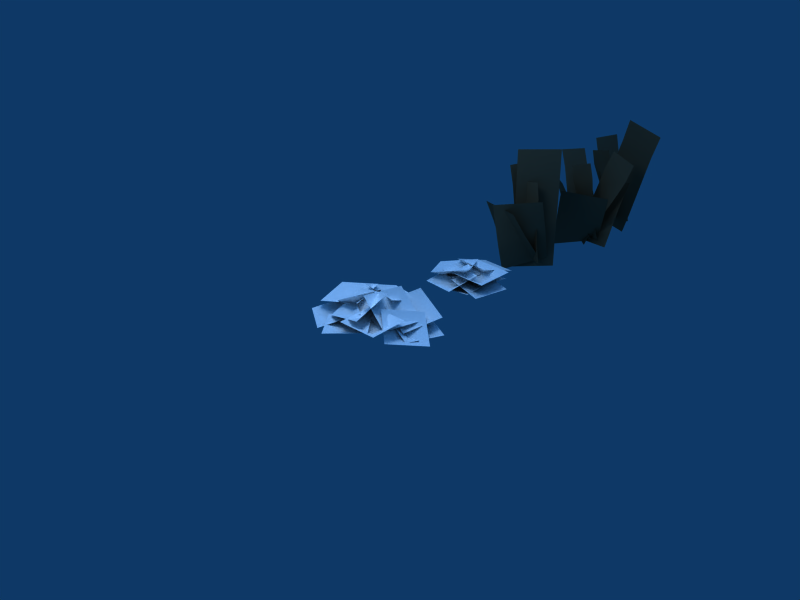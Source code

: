 # Source: foliage.blend  (saved by Blender 2.49.2; exported with 4.5.12 LTS)
import bpy
from mathutils import Matrix  # noqa: F401  (used for matrix-valued properties, if any)

bpy.ops.wm.read_factory_settings(use_empty=True)
scene = bpy.context.scene
scene.name = 'Scene'

# ---- collections
col_collection_1 = bpy.data.collections.new('Collection 1'); scene.collection.children.link(col_collection_1)

# ---- materials (node trees are filled in below, after node groups)
mat_foliage = bpy.data.materials.new('foliage')
mat_foliage.alpha_threshold = 0.0
mat_foliage.preview_render_type = 'FLAT'
mat_foliage.diffuse_color = (1.0, 1.0, 1.0, 1.0)
mat_foliage.roughness = 0.5
mat_foliage.specular_intensity = 0.0
mat_foliage.line_color = (0.0, 0.0, 0.0, 1.0)
mat_foliage_1 = bpy.data.materials.new('foliage_1')
mat_foliage_1.alpha_threshold = 0.0
mat_foliage_1.preview_render_type = 'FLAT'
mat_foliage_1.diffuse_color = (0.4018, 0.3603, 0.2791, 1.0)
mat_foliage_1.roughness = 0.5
mat_foliage_1.specular_intensity = 0.0
mat_foliage_1_001 = bpy.data.materials.new('foliage_1.001')
mat_foliage_1_001.alpha_threshold = 0.0
mat_foliage_1_001.preview_render_type = 'FLAT'
mat_foliage_1_001.diffuse_color = (0.4018, 0.3603, 0.2791, 1.0)
mat_foliage_1_001.roughness = 0.5
mat_foliage_1_001.specular_intensity = 0.0
mat_foliage_1_002 = bpy.data.materials.new('foliage_1.002')
mat_foliage_1_002.alpha_threshold = 0.0
mat_foliage_1_002.preview_render_type = 'FLAT'
mat_foliage_1_002.diffuse_color = (0.4018, 0.3603, 0.2791, 1.0)
mat_foliage_1_002.roughness = 0.5
mat_foliage_1_002.specular_intensity = 0.0

# ---- material node trees

# ---- world
world_world = bpy.data.worlds.new('World'); scene.world = world_world
world_world.color = (0.05656, 0.2208, 0.4)
world_world.use_sun_shadow = False
world_world.sun_shadow_jitter_overblur = 0.0
world_world.cycles.sampling_method = 'MANUAL'
world_world.cycles.sample_map_resolution = 256

# ---- cameras
cam_camera = bpy.data.cameras.new('Camera')
cam_camera.passepartout_alpha = 0.2
cam_camera.clip_end = 100.0
cam_camera.lens = 35.0
cam_camera.ortho_scale = 7.314
cam_camera.show_passepartout = False
cam_camera.show_safe_areas = True
cam_camera.dof.focus_distance = 0.0
cam_camera.dof.aperture_fstop = 128.0

# ---- lights
light_lamp_001 = bpy.data.lights.new('Lamp.001', 'SUN')
light_lamp_001.color = (0.484, 0.6847, 1.0)
light_lamp_001.transmission_factor = 0.0
light_lamp_001.angle = 1.571
light_lamp_001.energy = 1.0
light_lamp_001.shadow_buffer_clip_start = 0.5
light_lamp_001.shadow_soft_size = 1.0
light_lamp_001.shadow_cascade_max_distance = 1000.0
light_lamp_001.cycles.use_multiple_importance_sampling = False
light_spot = bpy.data.lights.new('Spot', 'POINT')
light_spot.transmission_factor = 0.0
light_spot.cutoff_distance = 30.0
light_spot.energy = 200.0
light_spot.shadow_buffer_clip_start = 1.001
light_spot.shadow_soft_size = 1.0
light_spot.shadow_maximum_resolution = 0.006
light_spot.use_absolute_resolution = True
light_spot.cycles.use_multiple_importance_sampling = False

# ---- meshes
me_leaves2 = bpy.data.meshes.new('leaves2')
me_leaves2.from_pydata([(0.03635, -0.2366, -0.01696), (0.3861, -0.4862, 0.09176), (0.2967, 0.1429, 0.05918), (-0.3351, 0.05011, 0.04592), (-0.2457, -0.579, 0.07849), (0.1416, 0.04465, -0.02787), (0.4725, 0.3369, 0.1248), (-0.154, 0.4058, 0.03341), (-0.231, -0.2245, 0.08755), (0.3955, -0.2935, 0.1789), (-0.2114, 0.05133, -0.01502), (0.2213, 0.1644, 0.1798), (-0.3217, 0.4996, 0.1426), (-0.6581, -0.04378, 0.1565), (-0.1151, -0.3789, 0.1936), (0.2986, -0.1317, 0.01683), (0.661, 0.1241, 0.07679), (0.05911, 0.2198, 0.1708), (-0.03673, -0.3948, 0.1805), (0.5651, -0.4905, 0.08652), (-0.0349, -0.3392, 0.03337), (-0.2937, -0.0523, 0.242), (-0.3695, -0.6097, 0.121), (0.1992, -0.6928, 0.1474), (0.2751, -0.1354, 0.2684), (-0.1916, -0.1107, 0.09069), (-0.3461, -0.5438, 0.2536), (0.1961, -0.2238, 0.3642), (-0.1145, 0.3294, 0.2865), (-0.6567, 0.009415, 0.1759), (0.2361, -0.03725, 0.09932), (-0.07784, 0.2761, 0.3023), (-0.07768, -0.3628, 0.2825), (0.5612, -0.362, 0.263), (0.561, 0.2769, 0.2828), (0.009479, 0.291, 0.04311), (0.3677, 0.6071, 0.1415), (-0.2656, 0.6879, 0.1117), (-0.3516, 0.08184, 0.2958), (0.2818, 0.001048, 0.3255)], [], [(3, 0, 2), (4, 0, 3), (1, 0, 4), (2, 0, 1), (8, 5, 7), (9, 5, 8), (6, 5, 9), (7, 5, 6), (13, 10, 12), (14, 10, 13), (11, 10, 14), (12, 10, 11), (18, 15, 17), (19, 15, 18), (16, 15, 19), (17, 15, 16), (23, 20, 22), (24, 20, 23), (21, 20, 24), (22, 20, 21), (28, 25, 27), (29, 25, 28), (26, 25, 29), (27, 25, 26), (33, 30, 32), (34, 30, 33), (31, 30, 34), (32, 30, 31), (38, 35, 37), (39, 35, 38), (36, 35, 39), (37, 35, 36)])
me_leaves2.polygons.foreach_set('use_smooth', [True] * 32)
_uv = me_leaves2.uv_layers.new(name='UVTex')
_uv.uv.foreach_set('vector', [1.0, 1.0, 0.5, 0.75, 1.0, 0.5, 5.96e-08, 1.0, 0.5, 0.75, 1.0, 1.0, 0.0, 0.5, 0.5, 0.75, 5.96e-08, 1.0, 1.0, 0.5, 0.5, 0.75, 0.0, 0.5, 1.0, 1.0, 0.5, 0.75, 1.0, 0.5, 5.96e-08, 1.0, 0.5, 0.75, 1.0, 1.0, 0.0, 0.5, 0.5, 0.75, 5.96e-08, 1.0, 1.0, 0.5, 0.5, 0.75, 0.0, 0.5, 1.0, 1.0, 0.5, 0.75, 1.0, 0.5, 5.96e-08, 1.0, 0.5, 0.75, 1.0, 1.0, 0.0, 0.5, 0.5, 0.75, 5.96e-08, 1.0, 1.0, 0.5, 0.5, 0.75, 0.0, 0.5, 1.0, 1.0, 0.5, 0.75, 1.0, 0.5, 5.96e-08, 1.0, 0.5, 0.75, 1.0, 1.0, 0.0, 0.5, 0.5, 0.75, 5.96e-08, 1.0, 1.0, 0.5, 0.5, 0.75, 0.0, 0.5, 1.0, 0.5, 0.5, 0.25, 1.0, 0.0, 5.96e-08, 0.5, 0.5, 0.25, 1.0, 0.5, 0.0, 5.96e-08, 0.5, 0.25, 5.96e-08, 0.5, 1.0, 0.0, 0.5, 0.25, 0.0, 5.96e-08, 1.0, 1.0, 0.5, 0.75, 1.0, 0.5, 5.96e-08, 1.0, 0.5, 0.75, 1.0, 1.0, 0.0, 0.5, 0.5, 0.75, 5.96e-08, 1.0, 1.0, 0.5, 0.5, 0.75, 0.0, 0.5, 1.0, 1.0, 0.5, 0.75, 1.0, 0.5, 5.96e-08, 1.0, 0.5, 0.75, 1.0, 1.0, 0.0, 0.5, 0.5, 0.75, 5.96e-08, 1.0, 1.0, 0.5, 0.5, 0.75, 0.0, 0.5, 1.0, 0.5, 0.5, 0.25, 1.0, 0.0, 5.96e-08, 0.5, 0.5, 0.25, 1.0, 0.5, 0.0, 5.96e-08, 0.5, 0.25, 5.96e-08, 0.5, 1.0, 0.0, 0.5, 0.25, 0.0, 5.96e-08])
_ca = me_leaves2.color_attributes.new('Col', 'BYTE_COLOR', 'CORNER')
_ca.data.foreach_set('color', [1.0, 1.0, 1.0, 1.0, 0.1095, 0.1095, 0.1095, 1.0, 1.0, 1.0, 1.0, 1.0, 0.402, 0.402, 0.402, 1.0, 0.1095, 0.1095, 0.1095, 1.0, 1.0, 1.0, 1.0, 1.0, 0.3095, 0.3095, 0.3095, 1.0, 0.1095, 0.1095, 0.1095, 1.0, 0.402, 0.402, 0.402, 1.0, 1.0, 1.0, 1.0, 1.0, 0.1095, 0.1095, 0.1095, 1.0, 0.3095, 0.3095, 0.3095, 1.0, 1.0, 1.0, 1.0, 1.0, 0.1095, 0.1095, 0.1095, 1.0, 1.0, 1.0, 1.0, 1.0, 0.402, 0.402, 0.402, 1.0, 0.1095, 0.1095, 0.1095, 1.0, 1.0, 1.0, 1.0, 1.0, 0.3095, 0.3095, 0.3095, 1.0, 0.1095, 0.1095, 0.1095, 1.0, 0.402, 0.402, 0.402, 1.0, 1.0, 1.0, 1.0, 1.0, 0.1095, 0.1095, 0.1095, 1.0, 0.3095, 0.3095, 0.3095, 1.0, 1.0, 1.0, 1.0, 1.0, 0.1095, 0.1095, 0.1095, 1.0, 1.0, 1.0, 1.0, 1.0, 0.402, 0.402, 0.402, 1.0, 0.1095, 0.1095, 0.1095, 1.0, 1.0, 1.0, 1.0, 1.0, 0.3095, 0.3095, 0.3095, 1.0, 0.1095, 0.1095, 0.1095, 1.0, 0.402, 0.402, 0.402, 1.0, 1.0, 1.0, 1.0, 1.0, 0.1095, 0.1095, 0.1095, 1.0, 0.3095, 0.3095, 0.3095, 1.0, 1.0, 1.0, 1.0, 1.0, 0.107, 0.107, 0.107, 1.0, 1.0, 1.0, 1.0, 1.0, 1.0, 1.0, 1.0, 1.0, 0.107, 0.107, 0.107, 1.0, 1.0, 1.0, 1.0, 1.0, 1.0, 1.0, 1.0, 1.0, 0.107, 0.107, 0.107, 1.0, 1.0, 1.0, 1.0, 1.0, 1.0, 1.0, 1.0, 1.0, 0.107, 0.107, 0.107, 1.0, 1.0, 1.0, 1.0, 1.0, 1.0, 1.0, 1.0, 1.0, 0.5583, 0.5583, 0.5583, 1.0, 1.0, 1.0, 1.0, 1.0, 0.5647, 0.5647, 0.5647, 1.0, 0.5583, 0.5583, 0.5583, 1.0, 1.0, 1.0, 1.0, 1.0, 0.6105, 0.6105, 0.6105, 1.0, 0.5583, 0.5583, 0.5583, 1.0, 0.5647, 0.5647, 0.5647, 1.0, 1.0, 1.0, 1.0, 1.0, 0.5583, 0.5583, 0.5583, 1.0, 0.6105, 0.6105, 0.6105, 1.0, 1.0, 1.0, 1.0, 1.0, 0.6038, 0.6038, 0.6038, 1.0, 1.0, 1.0, 1.0, 1.0, 1.0, 1.0, 1.0, 1.0, 0.6038, 0.6038, 0.6038, 1.0, 1.0, 1.0, 1.0, 1.0, 1.0, 1.0, 1.0, 1.0, 0.6038, 0.6038, 0.6038, 1.0, 1.0, 1.0, 1.0, 1.0, 1.0, 1.0, 1.0, 1.0, 0.6038, 0.6038, 0.6038, 1.0, 1.0, 1.0, 1.0, 1.0, 1.0, 1.0, 1.0, 1.0, 0.5647, 0.5647, 0.5647, 1.0, 1.0, 1.0, 1.0, 1.0, 1.0, 1.0, 1.0, 1.0, 0.5647, 0.5647, 0.5647, 1.0, 1.0, 1.0, 1.0, 1.0, 1.0, 1.0, 1.0, 1.0, 0.5647, 0.5647, 0.5647, 1.0, 1.0, 1.0, 1.0, 1.0, 1.0, 1.0, 1.0, 1.0, 0.5647, 0.5647, 0.5647, 1.0, 1.0, 1.0, 1.0, 1.0, 1.0, 1.0, 1.0, 1.0, 0.5841, 0.5841, 0.5841, 1.0, 1.0, 1.0, 1.0, 1.0, 0.491, 0.491, 0.491, 1.0, 0.5841, 0.5841, 0.5841, 1.0, 1.0, 1.0, 1.0, 1.0, 1.0, 1.0, 1.0, 1.0, 0.5841, 0.5841, 0.5841, 1.0, 0.491, 0.491, 0.491, 1.0, 1.0, 1.0, 1.0, 1.0, 0.5841, 0.5841, 0.5841, 1.0, 1.0, 1.0, 1.0, 1.0])
me_leaves2.materials.append(mat_foliage)
me_leaves2.use_remesh_preserve_volume = False
me_leaves2.use_remesh_preserve_attributes = False
me_leaves2.use_mirror_vertex_groups = False
me_leaves2.update()
me_leaves1 = bpy.data.meshes.new('leaves1')
me_leaves1.from_pydata([(0.2575, -0.305, 0.1027), (0.5542, 0.0407, 0.2771), (-0.08253, -0.01234, 0.2943), (-0.02945, -0.6493, 0.2951), (0.6073, -0.5963, 0.2779), (-0.06414, 0.0384, 0.004951), (0.1856, 0.4092, 0.2001), (-0.4436, 0.3127, 0.1418), (-0.3498, -0.3187, 0.1748), (0.2794, -0.2222, 0.2331), (-0.3436, 0.05553, 0.116), (-0.06423, 0.1545, 0.5035), (-0.4449, 0.5311, 0.1545), (-0.8227, 0.03147, 0.02733), (-0.442, -0.3452, 0.3763), (0.1449, 0.1168, 0.1799), (0.5653, 0.3637, 0.1626), (0.03052, 0.4701, 0.4962), (-0.08579, -0.1583, 0.5102), (0.449, -0.2647, 0.1766), (0.5047, 0.03697, 0.01847), (0.1646, -0.05734, 0.3552), (0.6347, -0.4218, 0.1213), (0.9884, 0.1005, 0.01814), (0.5183, 0.465, 0.2521), (-0.4241, -0.3493, 0.0398), (-0.8789, -0.4904, 0.1455), (-0.3288, -0.8158, 0.146), (-0.01199, -0.2801, 0.2915), (-0.5621, 0.04538, 0.291), (0.3137, 0.4033, 0.09067), (-0.01186, 0.1235, 0.3222), (0.5715, -0.01074, 0.09807), (0.7492, 0.595, 0.198), (0.1659, 0.7292, 0.4222), (-0.5585, 0.01526, 0.1597), (-0.7679, -0.4096, 0.2763), (-0.1729, -0.1961, 0.3709), (-0.3934, 0.4029, 0.4056), (-0.9884, 0.1893, 0.311), (-0.161, 0.43, 0.1462), (0.1847, 0.771, 0.1931), (-0.4522, 0.8129, 0.2268), (-0.4803, 0.2124, 0.4439), (0.1566, 0.1704, 0.4102), (0.4534, 0.2656, -0.01762), (0.7357, -0.1187, 0.05385), (0.8814, 0.4985, -0.001958), (0.3031, 0.6632, 0.149), (0.1575, 0.04601, 0.2048), (-0.2986, 0.01844, 0.4178), (-0.6939, 0.4718, 0.2015), (-0.1915, 0.8275, 0.02907), (0.2037, 0.3741, 0.2454), (-0.2456, 0.3435, 0.058), (0.3204, 0.04261, 0.1778), (-0.1948, 0.4019, 0.2674), (0.1219, 0.921, 0.1184), (0.6371, 0.5617, 0.02878), (0.1617, 0.4531, 0.01864), (-0.08104, -0.9354, 0.2006), (-0.5128, -0.4657, 0.1742), (-0.04449, -0.03222, 0.1991), (0.3873, -0.5019, 0.2254), (-0.0476, -0.4849, 0.07473), (0.1721, 0.07597, 0.5543), (0.1829, -0.5225, 0.3301), (-0.4391, -0.481, 0.1891), (-0.45, 0.1175, 0.4133), (-0.09148, -0.1392, 0.2047)], [], [(3, 0, 2), (4, 0, 3), (1, 0, 4), (2, 0, 1), (8, 5, 7), (9, 5, 8), (6, 5, 9), (7, 5, 6), (13, 10, 12), (14, 10, 13), (11, 10, 14), (12, 10, 11), (18, 15, 17), (19, 15, 18), (16, 15, 19), (17, 15, 16), (23, 20, 22), (24, 20, 23), (21, 20, 24), (22, 20, 21), (28, 25, 27), (29, 25, 28), (26, 25, 29), (27, 25, 26), (33, 30, 32), (34, 30, 33), (31, 30, 34), (32, 30, 31), (38, 35, 37), (39, 35, 38), (36, 35, 39), (37, 35, 36), (43, 40, 42), (44, 40, 43), (41, 40, 44), (42, 40, 41), (48, 45, 47), (49, 45, 48), (46, 45, 49), (47, 45, 46), (52, 54, 53), (53, 54, 50), (50, 54, 51), (51, 54, 52), (57, 59, 58), (58, 59, 55), (55, 59, 56), (56, 59, 57), (62, 64, 63), (63, 64, 60), (60, 64, 61), (61, 64, 62), (67, 69, 68), (68, 69, 65), (65, 69, 66), (66, 69, 67)])
me_leaves1.polygons.foreach_set('use_smooth', [True] * 56)
_uv = me_leaves1.uv_layers.new(name='UVTex')
_uv.uv.foreach_set('vector', [1.0, 1.0, 0.5, 0.75, 1.0, 0.5, 5.96e-08, 1.0, 0.5, 0.75, 1.0, 1.0, 0.0, 0.5, 0.5, 0.75, 5.96e-08, 1.0, 1.0, 0.5, 0.5, 0.75, 0.0, 0.5, 1.0, 0.5, 0.5, 0.25, 1.0, 0.0, 5.96e-08, 0.5, 0.5, 0.25, 1.0, 0.5, 0.0, 5.96e-08, 0.5, 0.25, 5.96e-08, 0.5, 1.0, 0.0, 0.5, 0.25, 0.0, 5.96e-08, 1.0, 1.0, 0.5, 0.75, 1.0, 0.5, 5.96e-08, 1.0, 0.5, 0.75, 1.0, 1.0, 0.0, 0.5, 0.5, 0.75, 5.96e-08, 1.0, 1.0, 0.5, 0.5, 0.75, 0.0, 0.5, 1.0, 0.5, 0.5, 0.25, 1.0, 0.0, 5.96e-08, 0.5, 0.5, 0.25, 1.0, 0.5, 0.0, 5.96e-08, 0.5, 0.25, 5.96e-08, 0.5, 1.0, 0.0, 0.5, 0.25, 0.0, 5.96e-08, 1.0, 1.0, 0.5, 0.75, 1.0, 0.5, 5.96e-08, 1.0, 0.5, 0.75, 1.0, 1.0, 0.0, 0.5, 0.5, 0.75, 5.96e-08, 1.0, 1.0, 0.5, 0.5, 0.75, 0.0, 0.5, 1.0, 0.5, 0.5, 0.25, 1.0, 0.0, 5.96e-08, 0.5, 0.5, 0.25, 1.0, 0.5, 0.0, 5.96e-08, 0.5, 0.25, 5.96e-08, 0.5, 1.0, 0.0, 0.5, 0.25, 0.0, 5.96e-08, 1.0, 0.5, 0.5, 0.25, 1.0, 0.0, 5.96e-08, 0.5, 0.5, 0.25, 1.0, 0.5, 0.0, 5.96e-08, 0.5, 0.25, 5.96e-08, 0.5, 1.0, 0.0, 0.5, 0.25, 0.0, 5.96e-08, 1.0, 1.0, 0.5, 0.75, 1.0, 0.5, 5.96e-08, 1.0, 0.5, 0.75, 1.0, 1.0, 0.0, 0.5, 0.5, 0.75, 5.96e-08, 1.0, 1.0, 0.5, 0.5, 0.75, 0.0, 0.5, 1.0, 0.5, 0.5, 0.25, 1.0, 0.0, 5.96e-08, 0.5, 0.5, 0.25, 1.0, 0.5, 0.0, 5.96e-08, 0.5, 0.25, 5.96e-08, 0.5, 1.0, 0.0, 0.5, 0.25, 0.0, 5.96e-08, 1.0, 0.5, 0.5, 0.25, 1.0, 0.0, 5.96e-08, 0.5, 0.5, 0.25, 1.0, 0.5, 0.0, 5.96e-08, 0.5, 0.25, 5.96e-08, 0.5, 1.0, 0.0, 0.5, 0.25, 0.0, 5.96e-08, 1.0, 0.0, 0.5, 0.25, 0.0, 5.96e-08, 0.0, 5.96e-08, 0.5, 0.25, 5.96e-08, 0.5, 5.96e-08, 0.5, 0.5, 0.25, 1.0, 0.5, 1.0, 0.5, 0.5, 0.25, 1.0, 0.0, 1.0, 0.0, 0.5, 0.25, 0.0, 5.96e-08, 0.0, 5.96e-08, 0.5, 0.25, 5.96e-08, 0.5, 5.96e-08, 0.5, 0.5, 0.25, 1.0, 0.5, 1.0, 0.5, 0.5, 0.25, 1.0, 0.0, 1.0, 0.5, 0.5, 0.75, 0.0, 0.5, 0.0, 0.5, 0.5, 0.75, 5.96e-08, 1.0, 5.96e-08, 1.0, 0.5, 0.75, 1.0, 1.0, 1.0, 1.0, 0.5, 0.75, 1.0, 0.5, 1.0, 0.5, 0.5, 0.75, 0.0, 0.5, 0.0, 0.5, 0.5, 0.75, 5.96e-08, 1.0, 5.96e-08, 1.0, 0.5, 0.75, 1.0, 1.0, 1.0, 1.0, 0.5, 0.75, 1.0, 0.5])
_ca = me_leaves1.color_attributes.new('Col', 'BYTE_COLOR', 'CORNER')
_ca.data.foreach_set('color', [0.9911, 0.9911, 0.9911, 1.0, 0.3231, 0.3231, 0.3231, 1.0, 0.2346, 0.2346, 0.2346, 1.0, 0.9911, 0.9911, 0.9911, 1.0, 0.3231, 0.3231, 0.3231, 1.0, 0.9911, 0.9911, 0.9911, 1.0, 0.3419, 0.3419, 0.3419, 1.0, 0.3231, 0.3231, 0.3231, 1.0, 0.9911, 0.9911, 0.9911, 1.0, 0.2346, 0.2346, 0.2346, 1.0, 0.3231, 0.3231, 0.3231, 1.0, 0.3419, 0.3419, 0.3419, 1.0, 0.2086, 0.2086, 0.2086, 1.0, 0.07421, 0.07421, 0.07421, 1.0, 0.02843, 0.02843, 0.02843, 1.0, 0.1384, 0.1384, 0.1384, 1.0, 0.07421, 0.07421, 0.07421, 1.0, 0.2086, 0.2086, 0.2086, 1.0, 0.3663, 0.3663, 0.3663, 1.0, 0.07421, 0.07421, 0.07421, 1.0, 0.1384, 0.1384, 0.1384, 1.0, 0.02843, 0.02843, 0.02843, 1.0, 0.07421, 0.07421, 0.07421, 1.0, 0.3663, 0.3663, 0.3663, 1.0, 0.2747, 0.2747, 0.2747, 1.0, 0.1384, 0.1384, 0.1384, 1.0, 0.1651, 0.1651, 0.1651, 1.0, 0.5841, 0.5841, 0.5841, 1.0, 0.1384, 0.1384, 0.1384, 1.0, 0.2747, 0.2747, 0.2747, 1.0, 0.8796, 0.8796, 0.8796, 1.0, 0.1384, 0.1384, 0.1384, 1.0, 0.5841, 0.5841, 0.5841, 1.0, 0.1651, 0.1651, 0.1651, 1.0, 0.1384, 0.1384, 0.1384, 1.0, 0.8796, 0.8796, 0.8796, 1.0, 0.7379, 0.7379, 0.7379, 1.0, 0.4287, 0.4287, 0.4287, 1.0, 0.9647, 0.9647, 0.9647, 1.0, 0.4125, 0.4125, 0.4125, 1.0, 0.4287, 0.4287, 0.4287, 1.0, 0.7379, 0.7379, 0.7379, 1.0, 0.9911, 0.9911, 0.9911, 1.0, 0.4287, 0.4287, 0.4287, 1.0, 0.4125, 0.4125, 0.4125, 1.0, 0.9647, 0.9647, 0.9647, 1.0, 0.4287, 0.4287, 0.4287, 1.0, 0.9911, 0.9911, 0.9911, 1.0, 0.9911, 0.9911, 0.9911, 1.0, 0.2582, 0.2582, 0.2582, 1.0, 0.9911, 0.9911, 0.9911, 1.0, 0.9911, 0.9911, 0.9911, 1.0, 0.2582, 0.2582, 0.2582, 1.0, 0.9911, 0.9911, 0.9911, 1.0, 0.5271, 0.5271, 0.5271, 1.0, 0.2582, 0.2582, 0.2582, 1.0, 0.9911, 0.9911, 0.9911, 1.0, 0.9911, 0.9911, 0.9911, 1.0, 0.2582, 0.2582, 0.2582, 1.0, 0.5271, 0.5271, 0.5271, 1.0, 0.3419, 0.3419, 0.3419, 1.0, 0.1878, 0.1878, 0.1878, 1.0, 0.956, 0.956, 0.956, 1.0, 0.3231, 0.3231, 0.3231, 1.0, 0.1878, 0.1878, 0.1878, 1.0, 0.3419, 0.3419, 0.3419, 1.0, 0.9911, 0.9911, 0.9911, 1.0, 0.1878, 0.1878, 0.1878, 1.0, 0.3231, 0.3231, 0.3231, 1.0, 0.956, 0.956, 0.956, 1.0, 0.1878, 0.1878, 0.1878, 1.0, 0.9911, 0.9911, 0.9911, 1.0, 0.9911, 0.9911, 0.9911, 1.0, 0.5906, 0.5906, 0.5906, 1.0, 0.4564, 0.4564, 0.4564, 1.0, 0.956, 0.956, 0.956, 1.0, 0.5906, 0.5906, 0.5906, 1.0, 0.9911, 0.9911, 0.9911, 1.0, 0.6172, 0.6172, 0.6172, 1.0, 0.5906, 0.5906, 0.5906, 1.0, 0.956, 0.956, 0.956, 1.0, 0.4564, 0.4564, 0.4564, 1.0, 0.5906, 0.5906, 0.5906, 1.0, 0.6172, 0.6172, 0.6172, 1.0, 0.7913, 0.7913, 0.7913, 1.0, 0.1714, 0.1714, 0.1714, 1.0, 0.4564, 0.4564, 0.4564, 1.0, 0.9911, 0.9911, 0.9911, 1.0, 0.1714, 0.1714, 0.1714, 1.0, 0.7913, 0.7913, 0.7913, 1.0, 0.9911, 0.9911, 0.9911, 1.0, 0.1714, 0.1714, 0.1714, 1.0, 0.9911, 0.9911, 0.9911, 1.0, 0.4564, 0.4564, 0.4564, 1.0, 0.1714, 0.1714, 0.1714, 1.0, 0.9911, 0.9911, 0.9911, 1.0, 0.491, 0.491, 0.491, 1.0, 0.6584, 0.6584, 0.6584, 1.0, 0.9911, 0.9911, 0.9911, 1.0, 0.2195, 0.2195, 0.2195, 1.0, 0.6584, 0.6584, 0.6584, 1.0, 0.491, 0.491, 0.491, 1.0, 0.9911, 0.9911, 0.9911, 1.0, 0.6584, 0.6584, 0.6584, 1.0, 0.2195, 0.2195, 0.2195, 1.0, 0.9911, 0.9911, 0.9911, 1.0, 0.6584, 0.6584, 0.6584, 1.0, 0.9911, 0.9911, 0.9911, 1.0, 0.6308, 0.6308, 0.6308, 1.0, 0.0331, 0.0331, 0.0331, 1.0, 0.9911, 0.9911, 0.9911, 1.0, 0.4564, 0.4564, 0.4564, 1.0, 0.0331, 0.0331, 0.0331, 1.0, 0.6308, 0.6308, 0.6308, 1.0, 0.5841, 0.5841, 0.5841, 1.0, 0.0331, 0.0331, 0.0331, 1.0, 0.4564, 0.4564, 0.4564, 1.0, 0.9911, 0.9911, 0.9911, 1.0, 0.0331, 0.0331, 0.0331, 1.0, 0.5841, 0.5841, 0.5841, 1.0, 0.402, 0.402, 0.402, 1.0, 0.04971, 0.04971, 0.04971, 1.0, 0.08022, 0.08022, 0.08022, 1.0, 0.08022, 0.08022, 0.08022, 1.0, 0.04971, 0.04971, 0.04971, 1.0, 0.3515, 0.3515, 0.3515, 1.0, 0.3515, 0.3515, 0.3515, 1.0, 0.04971, 0.04971, 0.04971, 1.0, 0.7231, 0.7231, 0.7231, 1.0, 0.7231, 0.7231, 0.7231, 1.0, 0.04971, 0.04971, 0.04971, 1.0, 0.402, 0.402, 0.402, 1.0, 0.624, 0.624, 0.624, 1.0, 0.016, 0.016, 0.016, 1.0, 0.5395, 0.5395, 0.5395, 1.0, 0.5395, 0.5395, 0.5395, 1.0, 0.016, 0.016, 0.016, 1.0, 0.8879, 0.8879, 0.8879, 1.0, 0.8879, 0.8879, 0.8879, 1.0, 0.016, 0.016, 0.016, 1.0, 0.4564, 0.4564, 0.4564, 1.0, 0.4564, 0.4564, 0.4564, 1.0, 0.016, 0.016, 0.016, 1.0, 0.624, 0.624, 0.624, 1.0, 0.1651, 0.1651, 0.1651, 1.0, 0.05448, 0.05448, 0.05448, 1.0, 0.5395, 0.5395, 0.5395, 1.0, 0.5395, 0.5395, 0.5395, 1.0, 0.05448, 0.05448, 0.05448, 1.0, 0.8228, 0.8228, 0.8228, 1.0, 0.8228, 0.8228, 0.8228, 1.0, 0.05448, 0.05448, 0.05448, 1.0, 0.5271, 0.5271, 0.5271, 1.0, 0.5271, 0.5271, 0.5271, 1.0, 0.05448, 0.05448, 0.05448, 1.0, 0.1651, 0.1651, 0.1651, 1.0, 0.5906, 0.5906, 0.5906, 1.0, 0.5457, 0.5457, 0.5457, 1.0, 0.7305, 0.7305, 0.7305, 1.0, 0.7305, 0.7305, 0.7305, 1.0, 0.5457, 0.5457, 0.5457, 1.0, 0.9911, 0.9911, 0.9911, 1.0, 0.9911, 0.9911, 0.9911, 1.0, 0.5457, 0.5457, 0.5457, 1.0, 0.9911, 0.9911, 0.9911, 1.0, 0.9911, 0.9911, 0.9911, 1.0, 0.5457, 0.5457, 0.5457, 1.0, 0.5906, 0.5906, 0.5906, 1.0])
me_leaves1.materials.append(mat_foliage)
me_leaves1.use_remesh_preserve_volume = False
me_leaves1.use_remesh_preserve_attributes = False
me_leaves1.use_mirror_vertex_groups = False
me_leaves1.update()
me_bush1 = bpy.data.meshes.new('bush1')
me_bush1.from_pydata([(0.23, 0.2987, 0.001011), (-0.07943, -0.08915, -0.06128), (0.1413, 0.3179, 0.3219), (0.03576, 0.3495, 0.6368), (-0.09015, 0.3929, 0.9448), (-0.2284, 0.4398, 1.249), (-0.3227, 0.4638, 1.568), (-0.1681, -0.06994, 0.2596), (-0.2315, -0.07039, 0.5894), (-0.2876, -0.07137, 0.9213), (-0.3456, -0.06359, 1.252), (-0.4554, -0.02633, 1.565), (-0.4754, -0.002468, -0.1515), (0.31, 0.04225, -0.005913), (-0.6347, -0.3876, 0.984), (-0.5847, -0.239, 0.6149), (-0.5345, -0.1137, 0.2344), (0.1327, -0.6133, 0.995), (0.1949, -0.415, 0.652), (0.2569, -0.1934, 0.3203), (0.3764, -0.1823, 0.08093), (0.05073, 0.04469, 0.007781), (0.3215, -0.1761, 0.3443), (0.2755, -0.1547, 0.6088), (0.2375, -0.1153, 0.8741), (0.2015, -0.06515, 1.139), (0.1501, -0.05384, 1.403), (-0.004117, 0.05089, 0.2712), (-0.07297, 0.03426, 0.5329), (-0.1418, 0.01147, 0.7948), (-0.2038, -0.008995, 1.058), (-0.2457, 0.0164, 1.323), (0.2783, 0.3564, 1.898), (-0.1138, -0.2484, -0.1043), (-0.238, -0.1162, 1.891), (0.3403, 0.2843, -0.1104), (-0.1624, -0.2018, 0.29), (-0.1838, -0.1774, 0.6897), (-0.2067, -0.1509, 1.089), (-0.2319, -0.1217, 1.488), (0.312, 0.3188, 1.501), (0.3181, 0.3122, 1.098), (0.3213, 0.3072, 0.6944), (0.3215, 0.3041, 0.2901), (-0.1826, -0.4411, -0.1174), (0.2643, 0.2008, 0.05051), (-0.261, -0.6613, 1.069), (-0.2536, -0.5761, 0.6775), (-0.2267, -0.5071, 0.2807), (0.4002, -0.2236, 1.175), (0.3737, -0.09401, 0.7963), (0.3276, 0.05191, 0.4228)], [], [(10, 11, 6), (10, 6, 5), (9, 10, 4), (10, 5, 4), (8, 9, 3), (9, 4, 3), (7, 8, 3), (7, 3, 2), (2, 0, 1), (2, 1, 7), (12, 16, 19), (12, 19, 13), (18, 19, 16), (18, 16, 15), (17, 18, 15), (17, 15, 14), (30, 31, 26), (30, 26, 25), (29, 30, 24), (30, 25, 24), (28, 29, 23), (29, 24, 23), (27, 28, 23), (27, 23, 22), (22, 20, 21), (22, 21, 27), (43, 35, 36), (35, 33, 36), (42, 43, 37), (43, 36, 37), (41, 42, 38), (42, 37, 38), (40, 41, 39), (41, 38, 39), (32, 40, 34), (40, 39, 34), (44, 48, 51), (44, 51, 45), (50, 51, 48), (50, 48, 47), (49, 50, 47), (49, 47, 46)])
me_bush1.polygons.foreach_set('use_smooth', [True] * 42)
_uv = me_bush1.uv_layers.new(name='UVTex')
_uv.uv.foreach_set('vector', [1.0, 0.6667, 1.0, 0.8333, 0.75, 0.8333, 1.0, 0.6667, 0.75, 0.8333, 0.75, 0.6667, 1.0, 0.5, 1.0, 0.6667, 0.75, 0.5, 1.0, 0.6667, 0.75, 0.6667, 0.75, 0.5, 1.0, 0.3333, 1.0, 0.5, 0.75, 0.3333, 1.0, 0.5, 0.75, 0.5, 0.75, 0.3333, 1.0, 0.1667, 1.0, 0.3333, 0.75, 0.3333, 1.0, 0.1667, 0.75, 0.3333, 0.75, 0.1667, 0.75, 0.1667, 0.75, 7.451e-09, 1.0, 0.0, 0.75, 0.1667, 1.0, 0.0, 1.0, 0.1667, 0.4, -5.96e-09, 0.4, 0.2, 0.0, 0.2, 0.4, -5.96e-09, 0.0, 0.2, 0.0, 0.0, 0.0, 0.4, 0.0, 0.2, 0.4, 0.2, 0.0, 0.4, 0.4, 0.2, 0.4, 0.4, 0.0, 0.6, 0.0, 0.4, 0.4, 0.4, 0.0, 0.6, 0.4, 0.4, 0.4, 0.6, 1.0, 0.6667, 1.0, 0.8333, 0.75, 0.8333, 1.0, 0.6667, 0.75, 0.8333, 0.75, 0.6667, 1.0, 0.5, 1.0, 0.6667, 0.75, 0.5, 1.0, 0.6667, 0.75, 0.6667, 0.75, 0.5, 1.0, 0.3333, 1.0, 0.5, 0.75, 0.3333, 1.0, 0.5, 0.75, 0.5, 0.75, 0.3333, 1.0, 0.1667, 1.0, 0.3333, 0.75, 0.3333, 1.0, 0.1667, 0.75, 0.3333, 0.75, 0.1667, 0.75, 0.1667, 0.75, 7.451e-09, 1.0, 0.0, 0.75, 0.1667, 1.0, 0.0, 1.0, 0.1667, 0.4, 0.2, 0.4, -5.96e-09, 0.75, 0.2, 0.4, -5.96e-09, 0.75, 7.451e-09, 0.75, 0.2, 0.4, 0.4, 0.4, 0.2, 0.75, 0.4, 0.4, 0.2, 0.75, 0.2, 0.75, 0.4, 0.4, 0.6, 0.4, 0.4, 0.75, 0.6, 0.4, 0.4, 0.75, 0.4, 0.75, 0.6, 0.4, 0.8, 0.4, 0.6, 0.75, 0.8, 0.4, 0.6, 0.75, 0.6, 0.75, 0.8, 0.4, 1.0, 0.4, 0.8, 0.75, 1.0, 0.4, 0.8, 0.75, 0.8, 0.75, 1.0, 0.4, -5.96e-09, 0.4, 0.2, 0.0, 0.2, 0.4, -5.96e-09, 0.0, 0.2, 0.0, 0.0, 0.0, 0.4, 0.0, 0.2, 0.4, 0.2, 0.0, 0.4, 0.4, 0.2, 0.4, 0.4, 0.0, 0.6, 0.0, 0.4, 0.4, 0.4, 0.0, 0.6, 0.4, 0.4, 0.4, 0.6])
me_bush1.materials.append(mat_foliage_1)
me_bush1.use_remesh_preserve_volume = False
me_bush1.use_remesh_preserve_attributes = False
me_bush1.use_mirror_vertex_groups = False
me_bush1.update()
me_bush2 = bpy.data.meshes.new('bush2')
me_bush2.from_pydata([(0.2723, 0.2092, -0.01566), (-0.04879, -0.1691, -0.07721), (0.1344, 0.2782, 0.2799), (-0.01838, 0.3594, 0.5652), (-0.1892, 0.4522, 0.8387), (-0.3714, 0.5483, 1.106), (-0.5143, 0.6221, 1.398), (-0.1867, -0.1001, 0.2184), (-0.3026, -0.05042, 0.5297), (-0.4117, -0.001251, 0.8444), (-0.5218, 0.05649, 1.156), (-0.6781, 0.1432, 1.439), (-0.432, 0.2311, -0.1896), (0.2793, -0.08748, -0.009208), (-0.7538, 0.09637, 0.9685), (-0.6395, 0.1614, 0.5897), (-0.5363, 0.2048, 0.2019), (-0.1879, -0.4645, 1.041), (-0.03916, -0.3589, 0.6836), (0.1206, -0.2318, 0.3354), (0.4076, -0.1165, 0.06183), (0.06782, 0.0693, -0.05168), (0.3255, -0.1103, 0.318), (0.2502, -0.08794, 0.5756), (0.1807, -0.04671, 0.8342), (0.112, 0.005352, 1.092), (0.03266, 0.01708, 1.349), (-0.01435, 0.07553, 0.2045), (-0.1076, 0.05744, 0.4584), (-0.2002, 0.03324, 0.7128), (-0.2864, 0.01216, 0.969), (-0.3581, 0.039, 1.228), (-0.2637, -0.4837, -0.1174), (0.2535, 0.1249, -0.07074), (0.01233, -0.7681, 1.025), (-0.09554, -0.6608, 0.6543), (-0.1875, -0.5704, 0.2718), (0.7007, -0.37, 0.9382), (0.5675, -0.2176, 0.592), (0.4184, -0.0482, 0.2573), (-0.1592, 0.2544, 0.2258), (-0.1164, 0.5215, 0.5254), (-0.08025, 0.7682, 0.8395), (0.6018, 0.0295, 0.3273), (0.6048, 0.2147, 0.686), (0.6145, 0.4202, 1.03), (-0.1973, -0.02682, -0.06449), (0.594, -0.1416, -0.04075), (0.7538, 0.2388, 1.407), (0.657, 0.1969, 1.091), (0.5382, 0.09985, 0.7917), (0.4114, 0.0001831, 0.4962), (0.2843, -0.09196, 0.1993), (0.2779, 0.3388, 1.554), (0.1704, 0.2801, 1.244), (0.07938, 0.2682, 0.919), (-0.0135, 0.2434, 0.5975), (-0.1151, 0.1968, 0.2832), (0.1729, -0.1568, -0.1082), (-0.2266, 0.132, -0.0243)], [], [(10, 11, 6), (10, 6, 5), (9, 10, 4), (10, 5, 4), (8, 9, 3), (9, 4, 3), (7, 8, 3), (7, 3, 2), (2, 0, 1), (2, 1, 7), (12, 16, 19), (12, 19, 13), (18, 19, 16), (18, 16, 15), (17, 18, 15), (17, 15, 14), (30, 31, 26), (30, 26, 25), (29, 30, 24), (30, 25, 24), (28, 29, 23), (29, 24, 23), (27, 28, 23), (27, 23, 22), (22, 20, 21), (22, 21, 27), (32, 36, 39), (32, 39, 33), (38, 39, 36), (38, 36, 35), (37, 38, 35), (37, 35, 34), (42, 44, 45), (42, 41, 44), (41, 43, 44), (41, 40, 43), (47, 40, 46), (47, 43, 40), (57, 58, 52), (57, 59, 58), (52, 56, 57), (52, 51, 56), (50, 55, 56), (51, 50, 56), (49, 54, 55), (50, 49, 55), (49, 53, 54), (49, 48, 53)])
me_bush2.polygons.foreach_set('use_smooth', [True] * 48)
_uv = me_bush2.uv_layers.new(name='UVTex')
_uv.uv.foreach_set('vector', [1.0, 0.6667, 1.0, 0.8333, 0.75, 0.8333, 1.0, 0.6667, 0.75, 0.8333, 0.75, 0.6667, 1.0, 0.5, 1.0, 0.6667, 0.75, 0.5, 1.0, 0.6667, 0.75, 0.6667, 0.75, 0.5, 1.0, 0.3333, 1.0, 0.5, 0.75, 0.3333, 1.0, 0.5, 0.75, 0.5, 0.75, 0.3333, 1.0, 0.1667, 1.0, 0.3333, 0.75, 0.3333, 1.0, 0.1667, 0.75, 0.3333, 0.75, 0.1667, 0.75, 0.1667, 0.75, 7.451e-09, 1.0, 0.0, 0.75, 0.1667, 1.0, 0.0, 1.0, 0.1667, 0.4, -5.96e-09, 0.4, 0.2, 0.0, 0.2, 0.4, -5.96e-09, 0.0, 0.2, 0.0, 0.0, 0.0, 0.4, 0.0, 0.2, 0.4, 0.2, 0.0, 0.4, 0.4, 0.2, 0.4, 0.4, 0.0, 0.6, 0.0, 0.4, 0.4, 0.4, 0.0, 0.6, 0.4, 0.4, 0.4, 0.6, 1.0, 0.6667, 1.0, 0.8333, 0.75, 0.8333, 1.0, 0.6667, 0.75, 0.8333, 0.75, 0.6667, 1.0, 0.5, 1.0, 0.6667, 0.75, 0.5, 1.0, 0.6667, 0.75, 0.6667, 0.75, 0.5, 1.0, 0.3333, 1.0, 0.5, 0.75, 0.3333, 1.0, 0.5, 0.75, 0.5, 0.75, 0.3333, 1.0, 0.1667, 1.0, 0.3333, 0.75, 0.3333, 1.0, 0.1667, 0.75, 0.3333, 0.75, 0.1667, 0.75, 0.1667, 0.75, 7.451e-09, 1.0, 0.0, 0.75, 0.1667, 1.0, 0.0, 1.0, 0.1667, 0.4, -5.96e-09, 0.4, 0.2, 0.0, 0.2, 0.4, -5.96e-09, 0.0, 0.2, 0.0, 0.0, 0.0, 0.4, 0.0, 0.2, 0.4, 0.2, 0.0, 0.4, 0.4, 0.2, 0.4, 0.4, 0.0, 0.6, 0.0, 0.4, 0.4, 0.4, 0.0, 0.6, 0.4, 0.4, 0.4, 0.6, 0.0, 0.6, 0.4, 0.4, 0.4, 0.6, 0.0, 0.6, 0.0, 0.4, 0.4, 0.4, 0.0, 0.4, 0.4, 0.2, 0.4, 0.4, 0.0, 0.4, 0.0, 0.2, 0.4, 0.2, 0.4, -5.96e-09, 0.0, 0.2, 0.0, 0.0, 0.4, -5.96e-09, 0.4, 0.2, 0.0, 0.2, 0.75, 0.1667, 1.0, 0.0, 1.0, 0.1667, 0.75, 0.1667, 0.75, 7.451e-09, 1.0, 0.0, 1.0, 0.1667, 0.75, 0.3333, 0.75, 0.1667, 1.0, 0.1667, 1.0, 0.3333, 0.75, 0.3333, 1.0, 0.5, 0.75, 0.5, 0.75, 0.3333, 1.0, 0.3333, 1.0, 0.5, 0.75, 0.3333, 1.0, 0.6667, 0.75, 0.6667, 0.75, 0.5, 1.0, 0.5, 1.0, 0.6667, 0.75, 0.5, 1.0, 0.6667, 0.75, 0.8333, 0.75, 0.6667, 1.0, 0.6667, 1.0, 0.8333, 0.75, 0.8333])
me_bush2.materials.append(mat_foliage_1_001)
me_bush2.use_remesh_preserve_volume = False
me_bush2.use_remesh_preserve_attributes = False
me_bush2.use_mirror_vertex_groups = False
me_bush2.update()
me_bush3 = bpy.data.meshes.new('bush3')
me_bush3.from_pydata([(0.1708, 0.3058, -0.039), (-0.1386, -0.08201, -0.1013), (0.08216, 0.325, 0.2818), (-0.02338, 0.3567, 0.5968), (-0.1493, 0.4001, 0.9048), (-0.2876, 0.4469, 1.209), (-0.3819, 0.4709, 1.528), (-0.2272, -0.0628, 0.2195), (-0.2906, -0.06325, 0.5493), (-0.3467, -0.06423, 0.8813), (-0.4047, -0.05645, 1.212), (-0.5145, -0.01919, 1.525), (0.1574, -0.08621, 0.07187), (-0.1663, 0.148, 0.01474), (0.08911, -0.1176, 0.3303), (0.02939, -0.1341, 0.5924), (-0.02254, -0.1328, 0.8582), (-0.07258, -0.121, 1.126), (-0.1375, -0.1474, 1.385), (-0.2346, 0.1166, 0.2732), (-0.3166, 0.06282, 0.5259), (-0.3985, 0.002905, 0.778), (-0.4737, -0.05488, 1.032), (-0.5293, -0.06748, 1.296), (0.7875, -0.02918, 1.769), (-0.4418, 0.006544, 0.03175), (0.1161, 0.03611, 1.956), (0.2303, 0.02848, -0.1625), (-0.3318, 0.04389, 0.4146), (-0.2194, 0.04584, 0.7995), (-0.1065, 0.05029, 1.184), (0.006797, 0.05834, 1.568), (0.674, -0.04924, 1.386), (0.5639, -0.02774, 0.9984), (0.453, -0.002928, 0.6109), (0.3413, 0.02542, 0.2233)], [], [(10, 11, 6), (10, 6, 5), (9, 10, 4), (10, 5, 4), (8, 9, 3), (9, 4, 3), (7, 8, 3), (7, 3, 2), (2, 0, 1), (2, 1, 7), (22, 23, 18), (22, 18, 17), (21, 22, 16), (22, 17, 16), (20, 21, 15), (21, 16, 15), (19, 20, 15), (19, 15, 14), (14, 12, 13), (14, 13, 19), (35, 27, 28), (27, 25, 28), (34, 35, 29), (35, 28, 29), (33, 34, 30), (34, 29, 30), (32, 33, 31), (33, 30, 31), (24, 32, 26), (32, 31, 26)])
me_bush3.polygons.foreach_set('use_smooth', [True] * 30)
_uv = me_bush3.uv_layers.new(name='UVTex')
_uv.uv.foreach_set('vector', [1.0, 0.6667, 1.0, 0.8333, 0.75, 0.8333, 1.0, 0.6667, 0.75, 0.8333, 0.75, 0.6667, 1.0, 0.5, 1.0, 0.6667, 0.75, 0.5, 1.0, 0.6667, 0.75, 0.6667, 0.75, 0.5, 1.0, 0.3333, 1.0, 0.5, 0.75, 0.3333, 1.0, 0.5, 0.75, 0.5, 0.75, 0.3333, 1.0, 0.1667, 1.0, 0.3333, 0.75, 0.3333, 1.0, 0.1667, 0.75, 0.3333, 0.75, 0.1667, 0.75, 0.1667, 0.75, 7.451e-09, 1.0, 0.0, 0.75, 0.1667, 1.0, 0.0, 1.0, 0.1667, 1.0, 0.6667, 1.0, 0.8333, 0.75, 0.8333, 1.0, 0.6667, 0.75, 0.8333, 0.75, 0.6667, 1.0, 0.5, 1.0, 0.6667, 0.75, 0.5, 1.0, 0.6667, 0.75, 0.6667, 0.75, 0.5, 1.0, 0.3333, 1.0, 0.5, 0.75, 0.3333, 1.0, 0.5, 0.75, 0.5, 0.75, 0.3333, 1.0, 0.1667, 1.0, 0.3333, 0.75, 0.3333, 1.0, 0.1667, 0.75, 0.3333, 0.75, 0.1667, 0.75, 0.1667, 0.75, 7.451e-09, 1.0, 0.0, 0.75, 0.1667, 1.0, 0.0, 1.0, 0.1667, 0.4, 0.2, 0.4, -5.96e-09, 0.75, 0.2, 0.4, -5.96e-09, 0.75, 7.451e-09, 0.75, 0.2, 0.4, 0.4, 0.4, 0.2, 0.75, 0.4, 0.4, 0.2, 0.75, 0.2, 0.75, 0.4, 0.4, 0.6, 0.4, 0.4, 0.75, 0.6, 0.4, 0.4, 0.75, 0.4, 0.75, 0.6, 0.4, 0.8, 0.4, 0.6, 0.75, 0.8, 0.4, 0.6, 0.75, 0.6, 0.75, 0.8, 0.4, 1.0, 0.4, 0.8, 0.75, 1.0, 0.4, 0.8, 0.75, 0.8, 0.75, 1.0])
me_bush3.materials.append(mat_foliage_1_002)
me_bush3.use_remesh_preserve_volume = False
me_bush3.use_remesh_preserve_attributes = False
me_bush3.use_mirror_vertex_groups = False
me_bush3.update()

# ---- objects
ob_foliage_leaves2 = bpy.data.objects.new('Foliage_Leaves2', me_leaves2)
ob_lamp_002 = bpy.data.objects.new('Lamp.002', light_lamp_001)
ob_lamp = bpy.data.objects.new('Lamp', light_spot)
ob_camera = bpy.data.objects.new('Camera', cam_camera)
ob_foliage_leaves1 = bpy.data.objects.new('Foliage_Leaves1', me_leaves1)
ob_foliage_bush1 = bpy.data.objects.new('foliage_bush1', me_bush1)
ob_foliage_bush2 = bpy.data.objects.new('foliage_bush2', me_bush2)
ob_foliage_bush3 = bpy.data.objects.new('foliage_bush3', me_bush3)

# ---- transforms, parenting, visibility, modifiers, constraints
ob_foliage_leaves2.location = (-0.0003412, 1.997, 0.02094)
ob_foliage_leaves2.lock_rotations_4d = False
ob_foliage_leaves2.empty_display_type = 'ARROWS'
ob_foliage_leaves2.lineart.crease_threshold = 0.0
ob_lamp_002.location = (-5.333, -3.381, 3.225)
ob_lamp_002.rotation_euler = (3.142, -0.0, 0.0)
ob_lamp_002.scale = (-1.0, -1.0, -1.0)
ob_lamp_002.lock_rotations_4d = False
ob_lamp_002.empty_display_type = 'ARROWS'
ob_lamp_002.lineart.crease_threshold = 0.0
ob_lamp.location = (-0.1104, -0.342, 5.003)
ob_lamp.rotation_euler = (0.6503, 0.05522, 1.866)
ob_lamp.lock_rotations_4d = False
ob_lamp.empty_display_type = 'ARROWS'
ob_lamp.color = (0.0, 0.0, 0.0, 0.0)
ob_lamp.lineart.crease_threshold = 0.0
ob_camera.location = (7.481, -6.508, 5.344)
ob_camera.rotation_euler = (1.109, 0.01082, 0.8149)
ob_camera.lock_rotations_4d = False
ob_camera.empty_display_type = 'ARROWS'
ob_camera.color = (0.0, 0.0, 0.0, 0.0)
ob_camera.display_type = 'WIRE'
ob_camera.lineart.crease_threshold = 0.0
ob_foliage_leaves1.location = (0.0, 0.0, 0.0)
ob_foliage_leaves1.lock_rotations_4d = False
ob_foliage_leaves1.empty_display_type = 'ARROWS'
ob_foliage_leaves1.lineart.crease_threshold = 0.0
ob_foliage_bush1.location = (0.0, 3.467, 9.537e-07)
ob_foliage_bush1.lock_rotations_4d = False
ob_foliage_bush1.empty_display_type = 'ARROWS'
ob_foliage_bush1.lineart.crease_threshold = 0.0
ob_foliage_bush2.location = (0.0, 5.06, 0.0)
ob_foliage_bush2.lock_rotations_4d = False
ob_foliage_bush2.empty_display_type = 'ARROWS'
ob_foliage_bush2.lineart.crease_threshold = 0.0
ob_foliage_bush3.location = (0.0, 6.053, 0.0)
ob_foliage_bush3.lock_rotations_4d = False
ob_foliage_bush3.empty_display_type = 'ARROWS'
ob_foliage_bush3.lineart.crease_threshold = 0.0

# ---- collection membership
col_collection_1.objects.link(ob_foliage_leaves2)
col_collection_1.objects.link(ob_lamp_002)
col_collection_1.objects.link(ob_lamp)
col_collection_1.objects.link(ob_camera)
col_collection_1.objects.link(ob_foliage_leaves1)
col_collection_1.objects.link(ob_foliage_bush1)
col_collection_1.objects.link(ob_foliage_bush2)
col_collection_1.objects.link(ob_foliage_bush3)

# ---- scene / render settings (as saved in the file)
scene.camera = ob_camera
scene.frame_start = 1; scene.frame_end = 250; scene.frame_set(1)
scene.render.engine = 'BLENDER_EEVEE_NEXT'
scene.render.image_settings.file_format = 'JPEG'
scene.render.image_settings.color_mode = 'RGB'
scene.render.image_settings.compression = 90
scene.render.resolution_x = 800
scene.render.resolution_y = 600
scene.render.pixel_aspect_x = 100.0
scene.render.pixel_aspect_y = 100.0
scene.render.fps = 25
scene.render.dither_intensity = 0.0
scene.render.use_compositing = False
scene.render.use_sequencer = False
scene.render.bake_margin = 2
scene.render.bake_bias = 0.0
scene.render.use_stamp_time = False
scene.render.use_stamp_date = False
scene.render.use_stamp_frame = False
scene.render.use_stamp_camera = False
scene.render.use_stamp_scene = False
scene.render.use_stamp_filename = False
scene.render.use_stamp_render_time = False
scene.render.stamp_font_size = 0
scene.cycles.use_denoising = False
scene.cycles.samples = 10
scene.cycles.sampling_pattern = 'TABULATED_SOBOL'
scene.cycles.light_sampling_threshold = 0.0
scene.cycles.use_adaptive_sampling = False
scene.cycles.use_light_tree = False
scene.cycles.blur_glossy = 0.0
scene.cycles.volume_bounces = 1
scene.cycles.pixel_filter_type = 'GAUSSIAN'
scene.cycles.sample_clamp_indirect = 0.0
scene.view_settings.view_transform = 'Raw'
bpy.context.view_layer.update()
